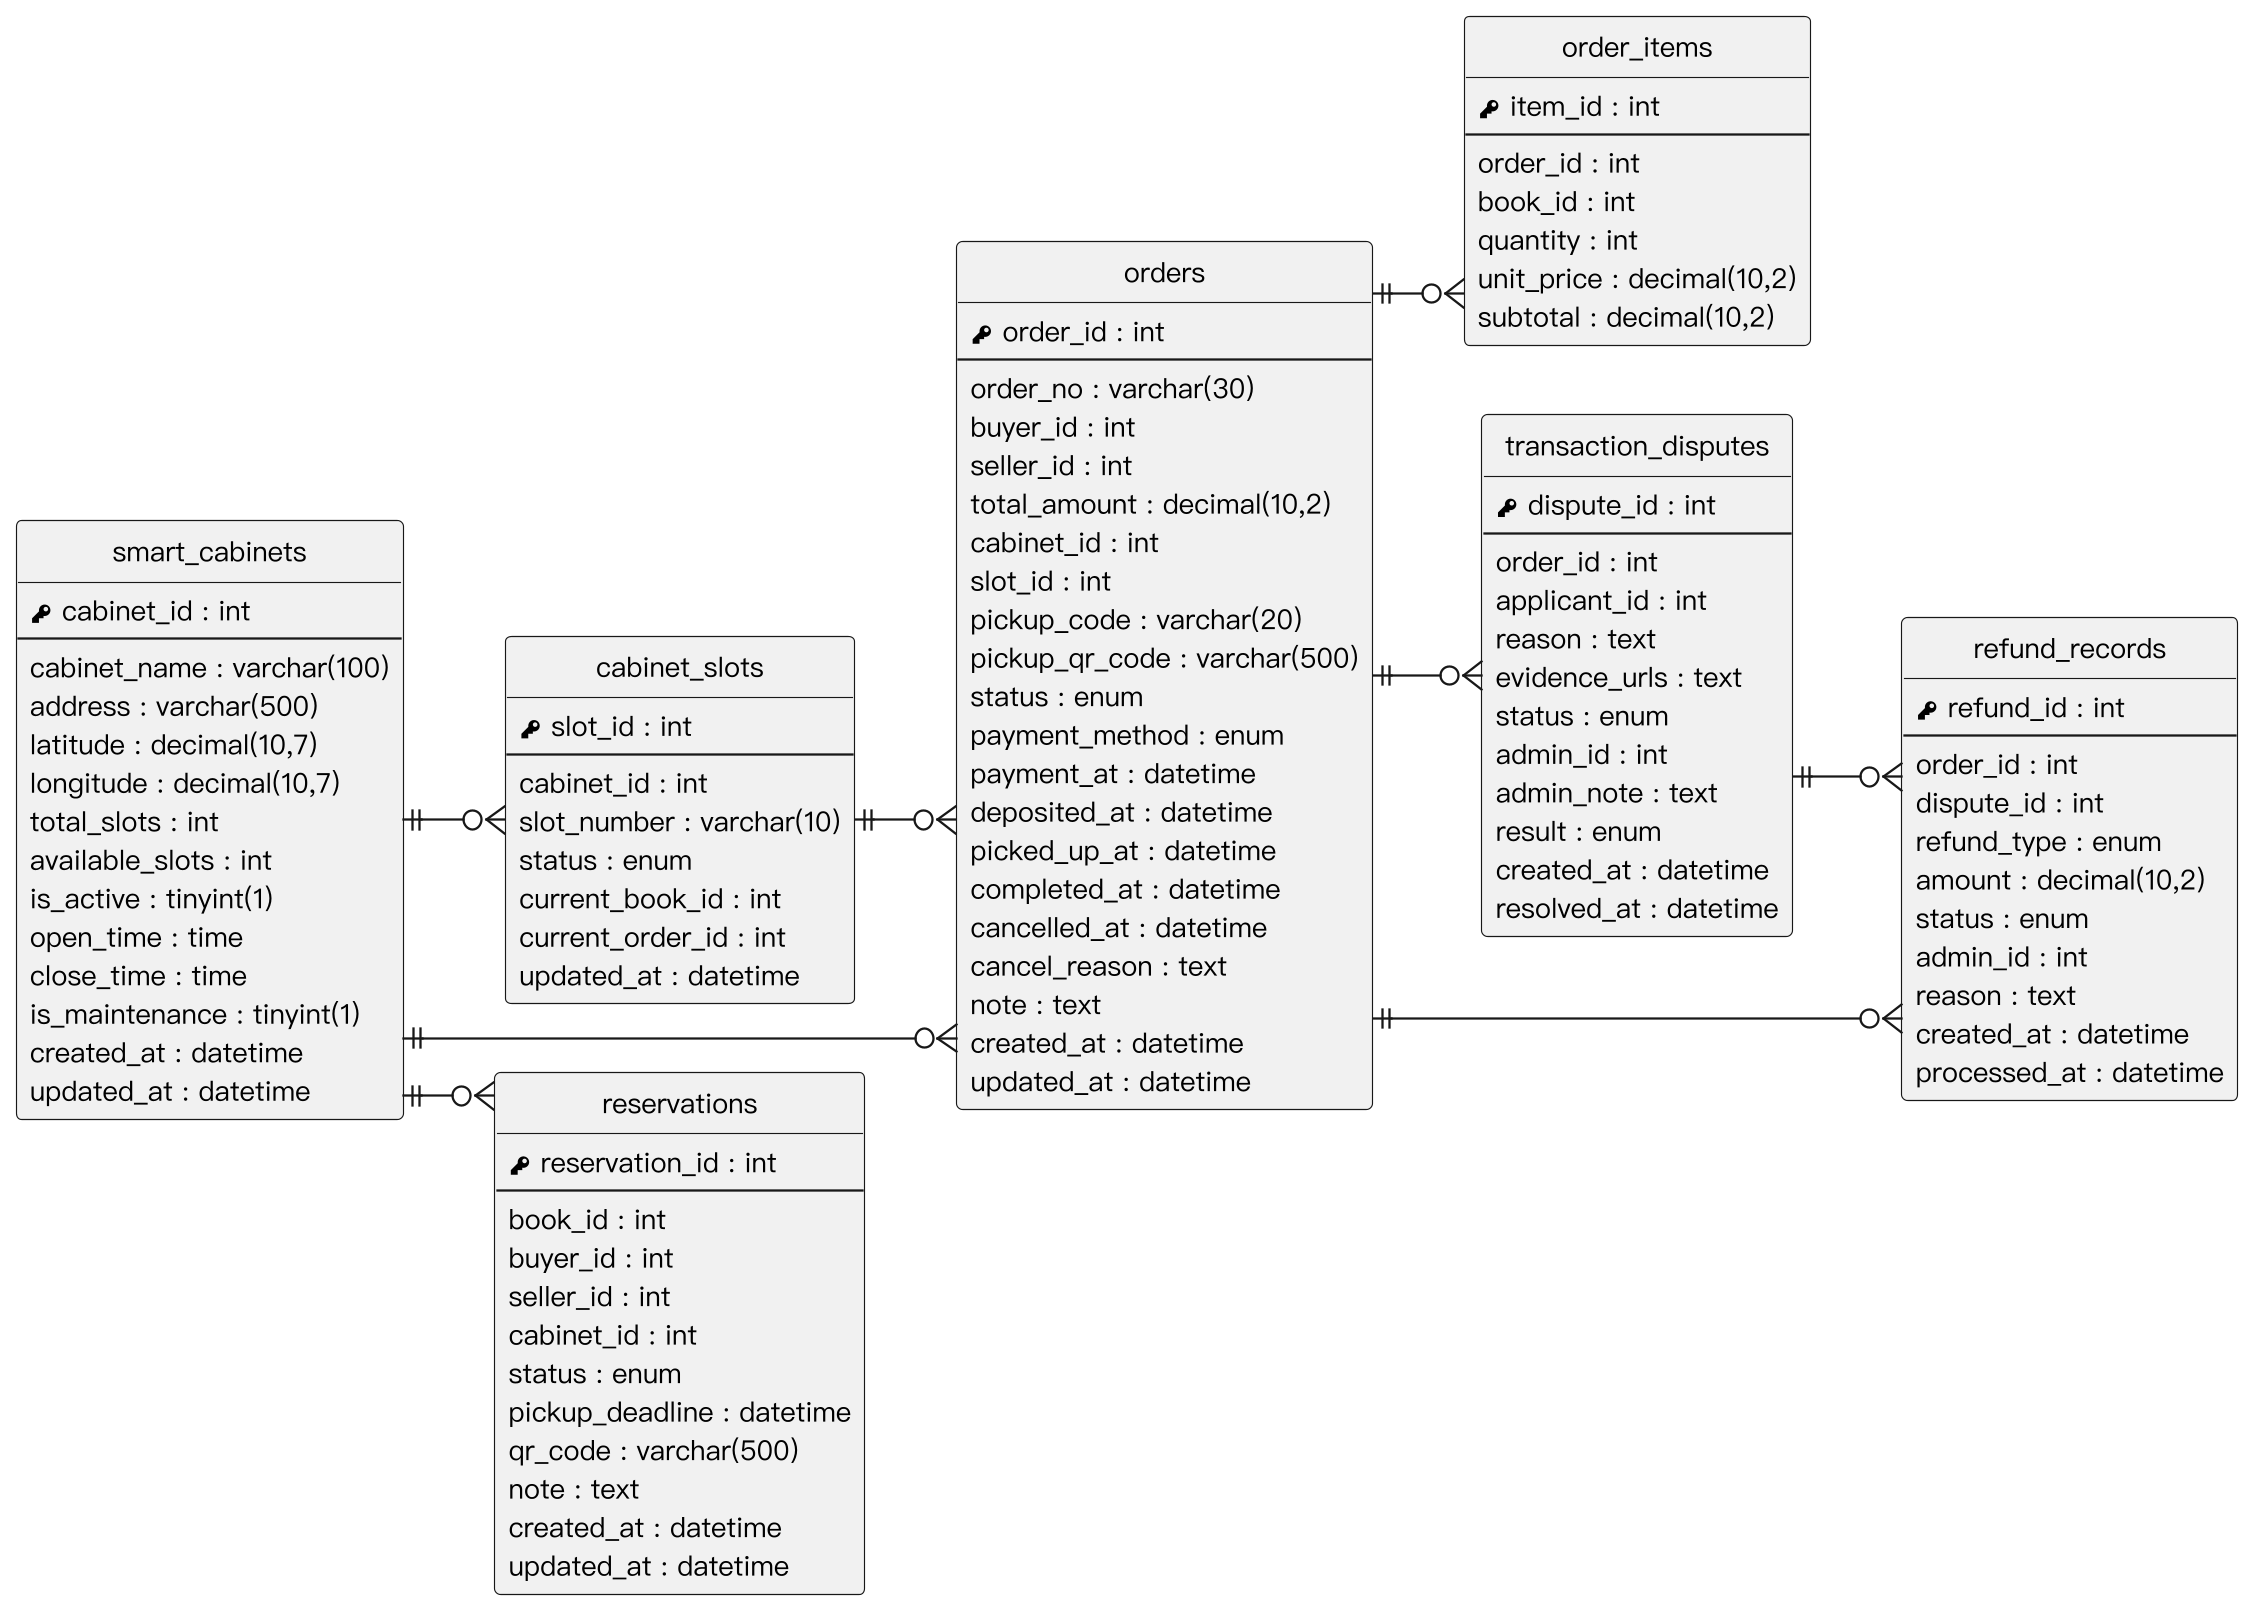

The diagram above was rendered by PlantUML. Its source (embedded in the PNG):
@startuml
skinparam monochrome true
skinparam shadowing false
skinparam dpi 220
skinparam defaultFontName "PingFang TC"
skinparam defaultFontSize 12
skinparam linetype ortho
skinparam nodesep 30
skinparam ranksep 40
hide circle
hide empty methods
left to right direction

entity "orders" as orders {
  {field} <&key> order_id : int
  --
  {field} order_no : varchar(30)
  {field} buyer_id : int
  {field} seller_id : int
  {field} total_amount : decimal(10,2)
  {field} cabinet_id : int
  {field} slot_id : int
  {field} pickup_code : varchar(20)
  {field} pickup_qr_code : varchar(500)
  {field} status : enum
  {field} payment_method : enum
  {field} payment_at : datetime
  {field} deposited_at : datetime
  {field} picked_up_at : datetime
  {field} completed_at : datetime
  {field} cancelled_at : datetime
  {field} cancel_reason : text
  {field} note : text
  {field} created_at : datetime
  {field} updated_at : datetime
}
entity "order_items" as order_items {
  {field} <&key> item_id : int
  --
  {field} order_id : int
  {field} book_id : int
  {field} quantity : int
  {field} unit_price : decimal(10,2)
  {field} subtotal : decimal(10,2)
}
entity "smart_cabinets" as smart_cabinets {
  {field} <&key> cabinet_id : int
  --
  {field} cabinet_name : varchar(100)
  {field} address : varchar(500)
  {field} latitude : decimal(10,7)
  {field} longitude : decimal(10,7)
  {field} total_slots : int
  {field} available_slots : int
  {field} is_active : tinyint(1)
  {field} open_time : time
  {field} close_time : time
  {field} is_maintenance : tinyint(1)
  {field} created_at : datetime
  {field} updated_at : datetime
}
entity "cabinet_slots" as cabinet_slots {
  {field} <&key> slot_id : int
  --
  {field} cabinet_id : int
  {field} slot_number : varchar(10)
  {field} status : enum
  {field} current_book_id : int
  {field} current_order_id : int
  {field} updated_at : datetime
}
entity "reservations" as reservations {
  {field} <&key> reservation_id : int
  --
  {field} book_id : int
  {field} buyer_id : int
  {field} seller_id : int
  {field} cabinet_id : int
  {field} status : enum
  {field} pickup_deadline : datetime
  {field} qr_code : varchar(500)
  {field} note : text
  {field} created_at : datetime
  {field} updated_at : datetime
}
entity "transaction_disputes" as transaction_disputes {
  {field} <&key> dispute_id : int
  --
  {field} order_id : int
  {field} applicant_id : int
  {field} reason : text
  {field} evidence_urls : text
  {field} status : enum
  {field} admin_id : int
  {field} admin_note : text
  {field} result : enum
  {field} created_at : datetime
  {field} resolved_at : datetime
}
entity "refund_records" as refund_records {
  {field} <&key> refund_id : int
  --
  {field} order_id : int
  {field} dispute_id : int
  {field} refund_type : enum
  {field} amount : decimal(10,2)
  {field} status : enum
  {field} admin_id : int
  {field} reason : text
  {field} created_at : datetime
  {field} processed_at : datetime
}
smart_cabinets ||--o{ orders
cabinet_slots ||--o{ orders
orders ||--o{ order_items
smart_cabinets ||--o{ cabinet_slots
smart_cabinets ||--o{ reservations
orders ||--o{ transaction_disputes
transaction_disputes ||--o{ refund_records
orders ||--o{ refund_records
@enduml